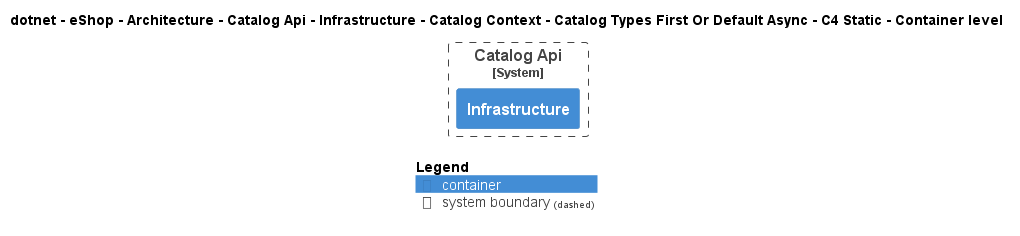

The diagram above was rendered by PlantUML. Its source (embedded in the PNG):
@startuml
!pragma layout smetana
!include ..\..\..\..\..\..\..\..\..\..\..\.c4s\C4_Container.puml

AddElementTag("c4interflow:lifecycle:new", $bgColor=green, $fontColor=#ffffff, $borderColor=green, $shadowing="False")
AddElementTag("c4interflow:lifecycle:changed", $bgColor=orange, $fontColor=#ffffff, $borderColor=orange, $shadowing="False")
AddElementTag("c4interflow:lifecycle:removed", $bgColor=red, $fontColor=#ffffff, $borderColor=red, $shadowing="False")

AddRelTag("c4interflow:lifecycle:new", $textColor=green, $lineColor=green)
AddRelTag("c4interflow:lifecycle:changed", $textColor=orange, $lineColor=orange)
AddRelTag("c4interflow:lifecycle:removed", $textColor=red, $lineColor=red)

SHOW_PERSON_PORTRAIT()
LAYOUT_TOP_DOWN()

skinparam linetype polyline

title dotnet - eShop - Architecture - Catalog Api - Infrastructure - Catalog Context - Catalog Types First Or Default Async - C4 Static - Container level


System_Boundary(dotnet.eShop.Architecture.SoftwareSystems.CatalogApi, "Catalog Api") {
    Container(dotnet.eShop.Architecture.SoftwareSystems.CatalogApi.Containers.Infrastructure, "Infrastructure", "", "")
}



SHOW_LEGEND()
@enduml